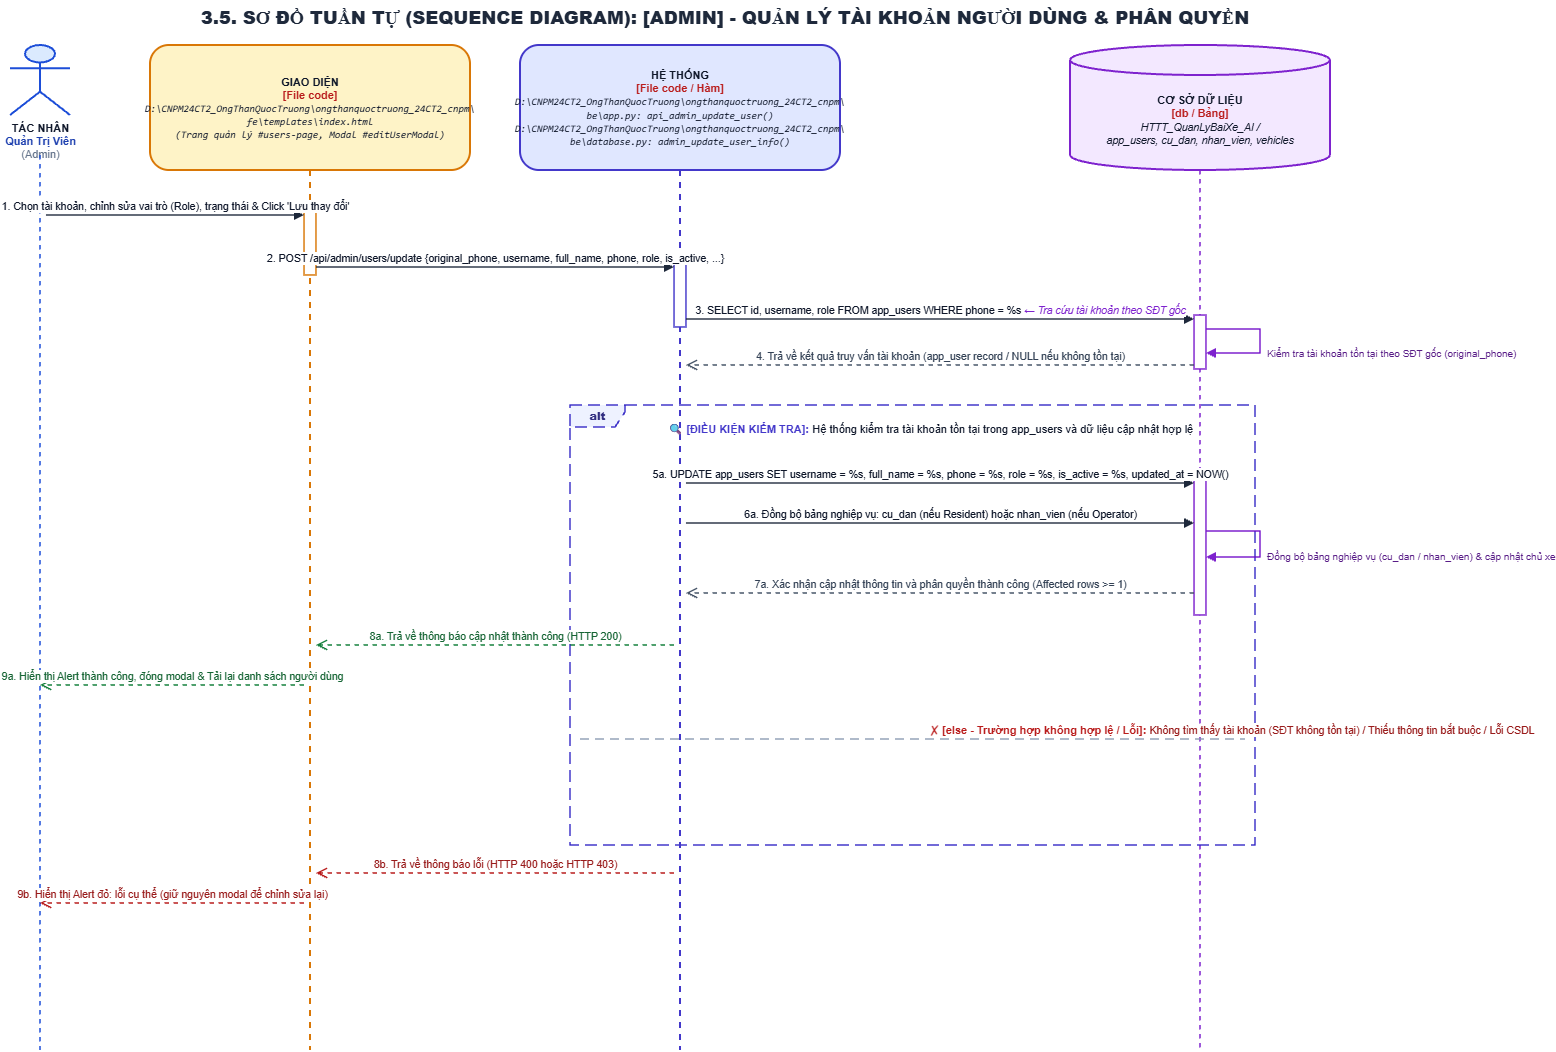

The diagram above was exported from draw.io. Its source (the exported page's mxGraphModel, read from the mxfile embedded in the PNG):
<mxGraphModel dx="1493" dy="764" grid="1" gridSize="10" guides="1" tooltips="1" connect="1" arrows="1" fold="1" page="1" pageScale="1" pageWidth="1550" pageHeight="1145" math="0" shadow="0">
  <root>
    <mxCell id="0" />
    <mxCell id="1" parent="0" />
    <mxCell id="title" parent="1" style="text;html=1;strokeColor=none;fillColor=none;align=center;verticalAlign=middle;whiteSpace=wrap;rounded=0;fontSize=18;fontColor=#1E293B;fontStyle=1;" value="&lt;b&gt;3.5. SƠ ĐỒ TUẦN TỰ (SEQUENCE DIAGRAM): [ADMIN] - QUẢN LÝ TÀI KHOẢN NGƯỜI DÙNG &amp; PHÂN QUYỀN&lt;/b&gt;" vertex="1">
      <mxGeometry height="35" width="1450" x="50" y="15" as="geometry" />
    </mxCell>
    <mxCell id="actor_icon" parent="1" style="shape=umlActor;verticalLabelPosition=bottom;verticalAlign=top;html=1;outlineConnect=0;fillColor=#DBEAFE;strokeColor=#1D4ED8;strokeWidth=2;fontSize=11;fontColor=#0F172A;align=center;" value="&lt;b&gt;TÁC NHÂN&lt;/b&gt;&lt;br/&gt;&lt;font color='#1E40AF'&gt;&lt;b&gt;Quản Trị Viên&lt;/b&gt;&lt;/font&gt;&lt;br/&gt;&lt;font color='#64748B'&gt;(Admin)&lt;/font&gt;" vertex="1">
      <mxGeometry height="70" width="60" x="60" y="60" as="geometry" />
    </mxCell>
    <mxCell id="ll_actor" edge="1" parent="1" style="endArrow=none;dashed=1;html=1;strokeWidth=1.5;strokeColor=#1D4ED8;">
      <mxGeometry relative="1" as="geometry">
        <mxPoint x="90" y="170" as="sourcePoint" />
        <mxPoint x="90" y="1065" as="targetPoint" />
      </mxGeometry>
    </mxCell>
    <mxCell id="ll_ui" parent="1" style="shape=umlLifeline;perimeter=lifelinePerimeter;whiteSpace=wrap;html=1;container=1;collapsible=0;recursiveResize=0;outlineConnect=0;size=125;fillColor=#FEF3C7;strokeColor=#D97706;strokeWidth=2;fontColor=#0F172A;rounded=1;shadow=0;fontSize=11;align=center;" value="&lt;b&gt;GIAO DIỆN&lt;/b&gt;&lt;br/&gt;&lt;font color='#B91C1C'&gt;&lt;b&gt;[File code]&lt;/b&gt;&lt;/font&gt;&lt;br/&gt;&lt;font style='font-size: 10px; font-family: Consolas, monospace;'&gt;&lt;i&gt;D:\CNPM24CT2_OngThanQuocTruong\ongthanquoctruong_24CT2_cnpm\&lt;br/&gt;fe\templates\index.html&lt;br/&gt;(Trang quản lý #users-page, Modal #editUserModal)&lt;/i&gt;&lt;/font&gt;" vertex="1">
      <mxGeometry height="1005" width="320" x="200" y="60" as="geometry" />
    </mxCell>
    <mxCell id="msg_else_actor" edge="1" parent="ll_ui" style="html=1;verticalAlign=bottom;endArrow=open;dashed=1;endSize=8;rounded=0;strokeColor=#B91C1C;strokeWidth=1.5;fontColor=#991B1B;fontSize=10.5;" value="9b. Hiển thị Alert đỏ: lỗi cụ thể (giữ nguyên modal để chỉnh sửa lại)">
      <mxGeometry relative="1" as="geometry">
        <mxPoint x="154" y="858" as="sourcePoint" />
        <mxPoint x="-110" y="858" as="targetPoint" />
      </mxGeometry>
    </mxCell>
    <mxCell id="ll_sys" parent="1" style="shape=umlLifeline;perimeter=lifelinePerimeter;whiteSpace=wrap;html=1;container=1;collapsible=0;recursiveResize=0;outlineConnect=0;size=125;fillColor=#E0E7FF;strokeColor=#4338CA;strokeWidth=2;fontColor=#0F172A;rounded=1;shadow=0;fontSize=11;align=center;" value="&lt;b&gt;HỆ THỐNG&lt;/b&gt;&lt;br/&gt;&lt;font color='#B91C1C'&gt;&lt;b&gt;[File code / Hàm]&lt;/b&gt;&lt;/font&gt;&lt;br/&gt;&lt;font style='font-size: 10px; font-family: Consolas, monospace;'&gt;&lt;i&gt;D:\CNPM24CT2_OngThanQuocTruong\ongthanquoctruong_24CT2_cnpm\&lt;br/&gt;be\app.py: api_admin_update_user()&lt;br/&gt;D:\CNPM24CT2_OngThanQuocTruong\ongthanquoctruong_24CT2_cnpm\&lt;br/&gt;be\database.py: admin_update_user_info()&lt;/i&gt;&lt;/font&gt;" vertex="1">
      <mxGeometry height="1005" width="320" x="570" y="60" as="geometry" />
    </mxCell>
    <mxCell id="msg_else_return" edge="1" parent="ll_sys" style="html=1;verticalAlign=bottom;endArrow=open;dashed=1;endSize=8;rounded=0;strokeColor=#B91C1C;strokeWidth=1.5;fontColor=#991B1B;fontSize=10.5;" value="8b. Trả về thông báo lỗi (HTTP 400 hoặc HTTP 403)">
      <mxGeometry relative="1" as="geometry">
        <mxPoint x="154" y="828" as="sourcePoint" />
        <mxPoint x="-204" y="828" as="targetPoint" />
      </mxGeometry>
    </mxCell>
    <mxCell id="header_db" parent="1" style="shape=cylinder3;whiteSpace=wrap;html=1;boundedLbl=1;backgroundOutline=1;size=15;fillColor=#F3E8FF;strokeColor=#7E22CE;strokeWidth=2;fontColor=#0F172A;align=center;fontSize=11;" value="&lt;b&gt;CƠ SỞ DỮ LIỆU&lt;/b&gt;&lt;br/&gt;&lt;font color='#B91C1C'&gt;&lt;b&gt;[db / Bảng]&lt;/b&gt;&lt;/font&gt;&lt;br/&gt;&lt;font style='font-size: 10.5px;'&gt;&lt;i&gt;HTTT_QuanLyBaiXe_AI /&lt;br/&gt;app_users, cu_dan, nhan_vien, vehicles&lt;/i&gt;&lt;/font&gt;" vertex="1">
      <mxGeometry height="125" width="260" x="1120" y="60" as="geometry" />
    </mxCell>
    <mxCell id="ll_db" edge="1" parent="1" style="endArrow=none;dashed=1;html=1;strokeWidth=1.5;strokeColor=#7E22CE;">
      <mxGeometry relative="1" as="geometry">
        <mxPoint x="1250" y="185" as="sourcePoint" />
        <mxPoint x="1250" y="1065" as="targetPoint" />
      </mxGeometry>
    </mxCell>
    <mxCell id="alt_frame" parent="1" style="shape=umlFrame;whiteSpace=wrap;html=1;pointerEvents=0;recursiveResize=0;container=0;collapsible=0;width=55;height=22;dashed=1;dashPattern=8 4;strokeColor=#4338CA;fillColor=#EEF2FF;strokeWidth=1.5;align=center;verticalAlign=middle;fontStyle=1;fontSize=11;fontColor=#312E81;" value="&lt;b&gt;alt&lt;/b&gt;" vertex="1">
      <mxGeometry height="440" width="685" x="620" y="420" as="geometry" />
    </mxCell>
    <mxCell id="alt_cond_label" parent="1" style="text;html=1;strokeColor=none;fillColor=none;align=left;verticalAlign=top;whiteSpace=wrap;rounded=0;" value="&lt;b&gt;&lt;font color='#4338CA' style='font-size: 11px;'&gt;🔍 [ĐIỀU KIỆN KIỂM TRA]:&lt;/font&gt;&lt;/b&gt; &lt;font color='#0F172A' style='font-size: 11px;'&gt;Hệ thống kiểm tra tài khoản tồn tại trong app_users và dữ liệu cập nhật hợp lệ&lt;/font&gt;" vertex="1">
      <mxGeometry height="24" width="540" x="716" y="430" as="geometry" />
    </mxCell>
    <mxCell id="alt_divider" edge="1" parent="1" style="html=1;strokeWidth=1.5;strokeColor=#94A3B8;dashed=1;dashPattern=6 4;endArrow=none;align=left;verticalAlign=bottom;spacingLeft=15;" value="&lt;b&gt;&lt;font color='#B91C1C' style='font-size: 11px;'&gt;✗ [else - Trường hợp không hợp lệ / Lỗi]:&lt;/font&gt;&lt;/b&gt; &lt;font color='#991B1B' style='font-size: 10.5px;'&gt;Không tìm thấy tài khoản (SĐT không tồn tại) / Thiếu thông tin bắt buộc / Lỗi CSDL&lt;/font&gt;">
      <mxGeometry relative="1" as="geometry">
        <mxPoint x="630" y="754" as="sourcePoint" />
        <mxPoint x="1295" y="754" as="targetPoint" />
      </mxGeometry>
    </mxCell>
    <mxCell id="act_ui_1" parent="1" style="html=1;points=[];perimeter=orthogonalPerimeter;outlineConnect=0;targetShapes=umlLifeline;portConstraint=eastwest;topToBottom=1;fillColor=#FFFFFF;strokeColor=#D97706;strokeWidth=1.5;rounded=0;" vertex="1">
      <mxGeometry height="64" width="12" x="354" y="226" as="geometry" />
    </mxCell>
    <mxCell id="act_sys_1" parent="1" style="html=1;points=[];perimeter=orthogonalPerimeter;outlineConnect=0;targetShapes=umlLifeline;portConstraint=eastwest;topToBottom=1;fillColor=#FFFFFF;strokeColor=#4338CA;strokeWidth=1.5;rounded=0;" vertex="1">
      <mxGeometry height="64" width="12" x="724" y="278" as="geometry" />
    </mxCell>
    <mxCell id="act_db_check" parent="1" style="html=1;points=[];perimeter=orthogonalPerimeter;outlineConnect=0;targetShapes=umlLifeline;portConstraint=eastwest;topToBottom=1;fillColor=#FFFFFF;strokeColor=#7E22CE;strokeWidth=1.5;rounded=0;" vertex="1">
      <mxGeometry height="54" width="12" x="1244" y="330" as="geometry" />
    </mxCell>
    <mxCell id="db_self_check" edge="1" parent="1" style="html=1;align=left;spacingLeft=5;verticalAlign=top;endArrow=block;rounded=0;edgeStyle=orthogonalEdgeStyle;curved=0;strokeColor=#7E22CE;strokeWidth=1.5;fontColor=#581C87;fontSize=10;exitX=1;exitY=0.3;exitDx=0;exitDy=0;entryX=1;entryY=0.7;entryDx=0;entryDy=0;" value="Kiểm tra tài khoản tồn tại theo SĐT gốc (original_phone)">
      <mxGeometry relative="1" as="geometry">
        <Array as="points">
          <mxPoint x="1310" y="344" />
          <mxPoint x="1310" y="368" />
        </Array>
        <mxPoint x="1256" y="344" as="sourcePoint" />
        <mxPoint x="1256" y="368" as="targetPoint" />
      </mxGeometry>
    </mxCell>
    <mxCell id="act_db_update" parent="1" style="html=1;points=[];perimeter=orthogonalPerimeter;outlineConnect=0;targetShapes=umlLifeline;portConstraint=eastwest;topToBottom=1;fillColor=#FFFFFF;strokeColor=#7E22CE;strokeWidth=1.5;rounded=0;" vertex="1">
      <mxGeometry height="140" width="12" x="1244" y="490" as="geometry" />
    </mxCell>
    <mxCell id="db_self_sync" edge="1" parent="1" style="html=1;align=left;spacingLeft=5;verticalAlign=top;endArrow=block;rounded=0;edgeStyle=orthogonalEdgeStyle;curved=0;strokeColor=#7E22CE;strokeWidth=1.5;fontColor=#581C87;fontSize=10;exitX=1;exitY=0.3;exitDx=0;exitDy=0;entryX=1;entryY=0.7;entryDx=0;entryDy=0;" value="Đồng bộ bảng nghiệp vụ (cu_dan / nhan_vien) &amp; cập nhật chủ xe">
      <mxGeometry relative="1" as="geometry">
        <Array as="points">
          <mxPoint x="1310" y="546" />
          <mxPoint x="1310" y="572" />
        </Array>
        <mxPoint x="1256" y="546" as="sourcePoint" />
        <mxPoint x="1256" y="572" as="targetPoint" />
      </mxGeometry>
    </mxCell>
    <mxCell id="msg_1" edge="1" parent="1" style="html=1;verticalAlign=bottom;endArrow=block;rounded=0;strokeColor=#1E293B;strokeWidth=1.5;fontColor=#0F172A;fontSize=10.5;" value="1. Chọn tài khoản, chỉnh sửa vai trò (Role), trạng thái &amp; Click 'Lưu thay đổi'">
      <mxGeometry relative="1" as="geometry">
        <mxPoint x="96" y="230" as="sourcePoint" />
        <mxPoint x="354" y="230" as="targetPoint" />
      </mxGeometry>
    </mxCell>
    <mxCell id="msg_2" edge="1" parent="1" style="html=1;verticalAlign=bottom;endArrow=block;rounded=0;strokeColor=#1E293B;strokeWidth=1.5;fontColor=#0F172A;fontSize=10.5;" value="2. POST /api/admin/users/update  {original_phone, username, full_name, phone, role, is_active, ...}">
      <mxGeometry relative="1" as="geometry">
        <mxPoint x="366" y="282" as="sourcePoint" />
        <mxPoint x="724" y="282" as="targetPoint" />
      </mxGeometry>
    </mxCell>
    <mxCell id="msg_3" edge="1" parent="1" style="html=1;verticalAlign=bottom;endArrow=block;rounded=0;strokeColor=#1E293B;strokeWidth=1.5;fontColor=#0F172A;fontSize=10.5;" value="3. SELECT id, username, role FROM app_users WHERE phone = %s  &lt;font color='#7E22CE'&gt;&lt;i&gt;← Tra cứu tài khoản theo SĐT gốc&lt;/i&gt;&lt;/font&gt;">
      <mxGeometry relative="1" as="geometry">
        <mxPoint x="736" y="334" as="sourcePoint" />
        <mxPoint x="1244" y="334" as="targetPoint" />
      </mxGeometry>
    </mxCell>
    <mxCell id="msg_4_ret" edge="1" parent="1" style="html=1;verticalAlign=bottom;endArrow=open;dashed=1;endSize=8;rounded=0;strokeColor=#475569;strokeWidth=1.5;fontColor=#334155;fontSize=10.5;" value="4. Trả về kết quả truy vấn tài khoản (app_user record / NULL nếu không tồn tại)">
      <mxGeometry relative="1" as="geometry">
        <mxPoint x="1244" y="380" as="sourcePoint" />
        <mxPoint x="736" y="380" as="targetPoint" />
      </mxGeometry>
    </mxCell>
    <mxCell id="msg_5a" edge="1" parent="1" style="html=1;verticalAlign=bottom;endArrow=block;rounded=0;strokeColor=#1E293B;strokeWidth=1.5;fontColor=#0F172A;fontSize=10.5;" value="5a. UPDATE app_users SET username = %s, full_name = %s, phone = %s, role = %s, is_active = %s, updated_at = NOW()">
      <mxGeometry relative="1" as="geometry">
        <mxPoint x="736" y="498" as="sourcePoint" />
        <mxPoint x="1244" y="498" as="targetPoint" />
      </mxGeometry>
    </mxCell>
    <mxCell id="msg_6a" edge="1" parent="1" style="html=1;verticalAlign=bottom;endArrow=block;rounded=0;strokeColor=#1E293B;strokeWidth=1.5;fontColor=#0F172A;fontSize=10.5;" value="6a. Đồng bộ bảng nghiệp vụ: cu_dan (nếu Resident) hoặc nhan_vien (nếu Operator)">
      <mxGeometry relative="1" as="geometry">
        <mxPoint x="736" y="538" as="sourcePoint" />
        <mxPoint x="1244" y="538" as="targetPoint" />
      </mxGeometry>
    </mxCell>
    <mxCell id="msg_7a_ret" edge="1" parent="1" style="html=1;verticalAlign=bottom;endArrow=open;dashed=1;endSize=8;rounded=0;strokeColor=#475569;strokeWidth=1.5;fontColor=#334155;fontSize=10.5;" value="7a. Xác nhận cập nhật thông tin và phân quyền thành công (Affected rows &gt;= 1)">
      <mxGeometry relative="1" as="geometry">
        <mxPoint x="1244" y="608" as="sourcePoint" />
        <mxPoint x="736" y="608" as="targetPoint" />
      </mxGeometry>
    </mxCell>
    <mxCell id="msg_8a" edge="1" parent="1" style="html=1;verticalAlign=bottom;endArrow=open;dashed=1;endSize=8;rounded=0;strokeColor=#15803D;strokeWidth=1.5;fontColor=#166534;fontSize=10.5;" value="8a. Trả về thông báo cập nhật thành công (HTTP 200)">
      <mxGeometry relative="1" as="geometry">
        <mxPoint x="724" y="660" as="sourcePoint" />
        <mxPoint x="366" y="660" as="targetPoint" />
      </mxGeometry>
    </mxCell>
    <mxCell id="msg_9a" edge="1" parent="1" style="html=1;verticalAlign=bottom;endArrow=open;dashed=1;endSize=8;rounded=0;strokeColor=#15803D;strokeWidth=1.5;fontColor=#166534;fontSize=10.5;" value="9a. Hiển thị Alert thành công, đóng modal &amp; Tải lại danh sách người dùng">
      <mxGeometry relative="1" as="geometry">
        <mxPoint x="354" y="700" as="sourcePoint" />
        <mxPoint x="90" y="700" as="targetPoint" />
      </mxGeometry>
    </mxCell>
  </root>
</mxGraphModel>